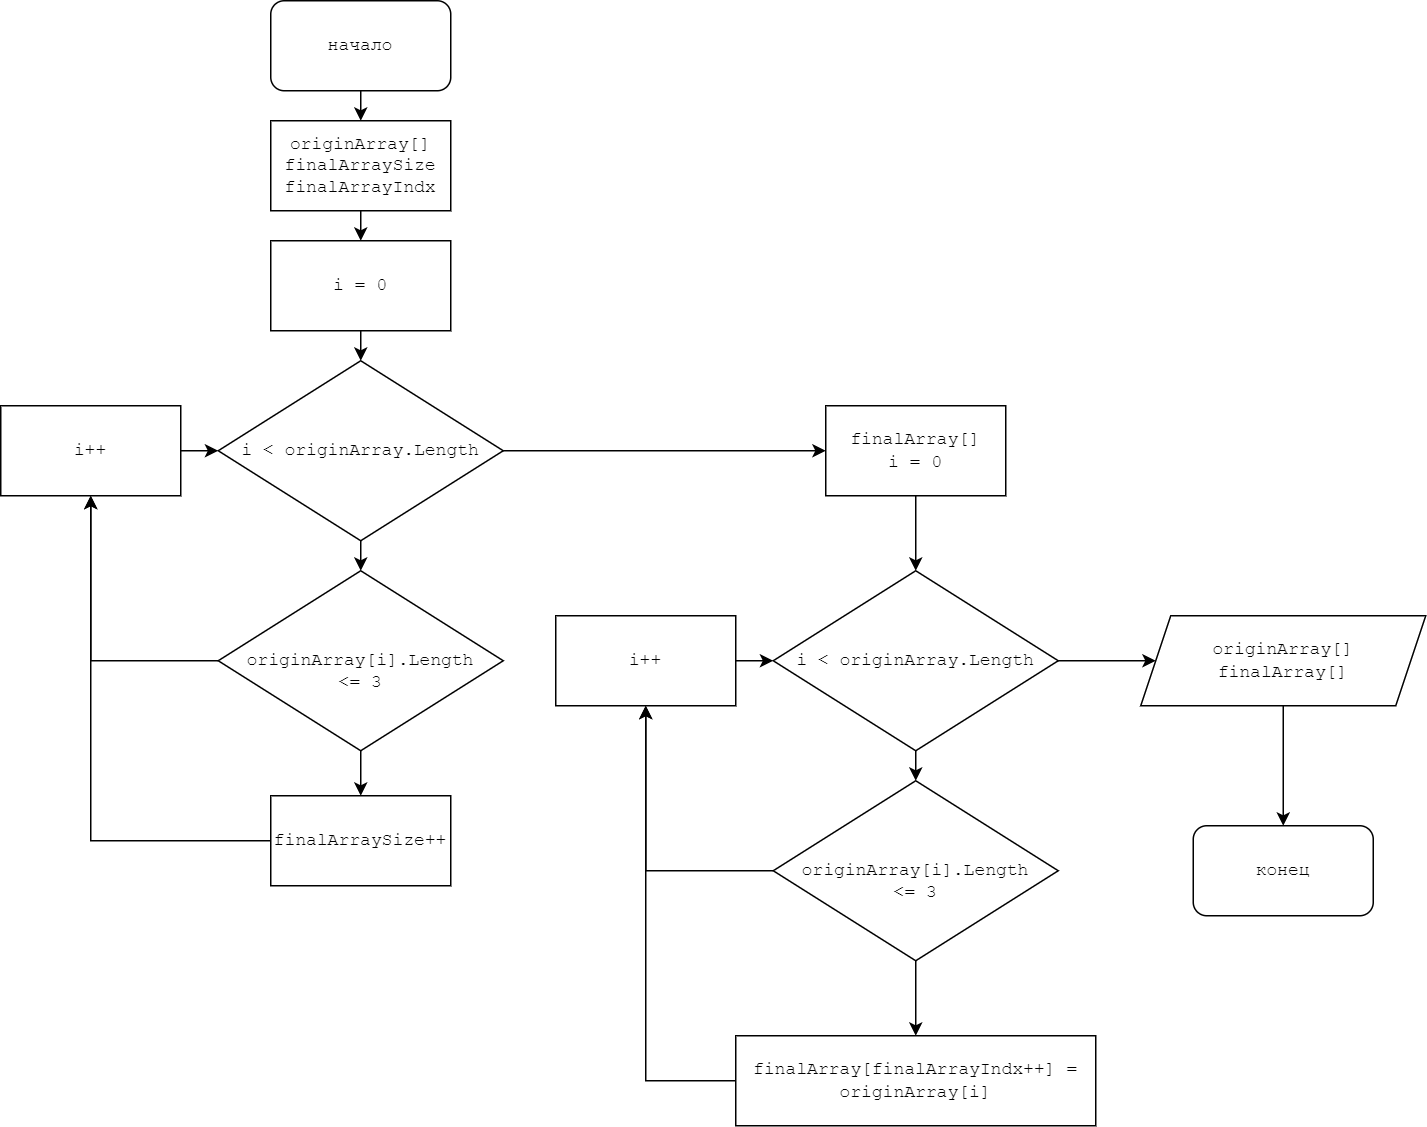

The diagram above was exported from draw.io. Its source (the exported page's mxGraphModel, read from the mxfile embedded in the PNG):
<mxGraphModel dx="1434" dy="791" grid="1" gridSize="10" guides="1" tooltips="1" connect="1" arrows="1" fold="1" page="1" pageScale="1" pageWidth="1100" pageHeight="850" background="none" math="0" shadow="0">
  <root>
    <mxCell id="0" />
    <mxCell id="1" parent="0" />
    <mxCell id="VETGyVSQCllUiThB2BWS-16" style="edgeStyle=orthogonalEdgeStyle;rounded=0;orthogonalLoop=1;jettySize=auto;html=1;exitX=0.5;exitY=1;exitDx=0;exitDy=0;entryX=0.5;entryY=0;entryDx=0;entryDy=0;fontFamily=Courier New;" edge="1" parent="1" source="VETGyVSQCllUiThB2BWS-1" target="VETGyVSQCllUiThB2BWS-2">
      <mxGeometry relative="1" as="geometry" />
    </mxCell>
    <mxCell id="VETGyVSQCllUiThB2BWS-1" value="начало" style="rounded=1;whiteSpace=wrap;html=1;fontFamily=Courier New;" vertex="1" parent="1">
      <mxGeometry x="200" y="20" width="120" height="60" as="geometry" />
    </mxCell>
    <mxCell id="VETGyVSQCllUiThB2BWS-17" style="edgeStyle=orthogonalEdgeStyle;rounded=0;orthogonalLoop=1;jettySize=auto;html=1;exitX=0.5;exitY=1;exitDx=0;exitDy=0;entryX=0.5;entryY=0;entryDx=0;entryDy=0;fontFamily=Courier New;" edge="1" parent="1" source="VETGyVSQCllUiThB2BWS-2" target="VETGyVSQCllUiThB2BWS-3">
      <mxGeometry relative="1" as="geometry" />
    </mxCell>
    <mxCell id="VETGyVSQCllUiThB2BWS-2" value="originArray[]&lt;br&gt;finalArraySize&lt;br&gt;finalArrayIndx" style="rounded=0;whiteSpace=wrap;html=1;fontFamily=Courier New;" vertex="1" parent="1">
      <mxGeometry x="200" y="100" width="120" height="60" as="geometry" />
    </mxCell>
    <mxCell id="VETGyVSQCllUiThB2BWS-18" style="edgeStyle=orthogonalEdgeStyle;rounded=0;orthogonalLoop=1;jettySize=auto;html=1;exitX=0.5;exitY=1;exitDx=0;exitDy=0;entryX=0.5;entryY=0;entryDx=0;entryDy=0;fontFamily=Courier New;" edge="1" parent="1" source="VETGyVSQCllUiThB2BWS-3" target="VETGyVSQCllUiThB2BWS-4">
      <mxGeometry relative="1" as="geometry" />
    </mxCell>
    <mxCell id="VETGyVSQCllUiThB2BWS-3" value="i = 0" style="rounded=0;whiteSpace=wrap;html=1;fontFamily=Courier New;" vertex="1" parent="1">
      <mxGeometry x="200" y="180" width="120" height="60" as="geometry" />
    </mxCell>
    <mxCell id="VETGyVSQCllUiThB2BWS-13" style="edgeStyle=orthogonalEdgeStyle;rounded=0;orthogonalLoop=1;jettySize=auto;html=1;exitX=0.5;exitY=1;exitDx=0;exitDy=0;entryX=0.5;entryY=0;entryDx=0;entryDy=0;fontFamily=Courier New;" edge="1" parent="1" source="VETGyVSQCllUiThB2BWS-4" target="VETGyVSQCllUiThB2BWS-7">
      <mxGeometry relative="1" as="geometry" />
    </mxCell>
    <mxCell id="VETGyVSQCllUiThB2BWS-37" style="edgeStyle=orthogonalEdgeStyle;rounded=0;orthogonalLoop=1;jettySize=auto;html=1;exitX=1;exitY=0.5;exitDx=0;exitDy=0;entryX=0;entryY=0.5;entryDx=0;entryDy=0;fontFamily=Courier New;" edge="1" parent="1" source="VETGyVSQCllUiThB2BWS-4" target="VETGyVSQCllUiThB2BWS-19">
      <mxGeometry relative="1" as="geometry" />
    </mxCell>
    <mxCell id="VETGyVSQCllUiThB2BWS-4" value="i &amp;lt; originArray.Length" style="rhombus;whiteSpace=wrap;html=1;fontFamily=Courier New;" vertex="1" parent="1">
      <mxGeometry x="165" y="260" width="190" height="120" as="geometry" />
    </mxCell>
    <mxCell id="VETGyVSQCllUiThB2BWS-14" value="" style="edgeStyle=orthogonalEdgeStyle;rounded=0;orthogonalLoop=1;jettySize=auto;html=1;fontFamily=Courier New;" edge="1" parent="1" source="VETGyVSQCllUiThB2BWS-5" target="VETGyVSQCllUiThB2BWS-4">
      <mxGeometry relative="1" as="geometry" />
    </mxCell>
    <mxCell id="VETGyVSQCllUiThB2BWS-5" value="i++" style="rounded=0;whiteSpace=wrap;html=1;fontFamily=Courier New;" vertex="1" parent="1">
      <mxGeometry x="20" y="290" width="120" height="60" as="geometry" />
    </mxCell>
    <mxCell id="VETGyVSQCllUiThB2BWS-9" style="edgeStyle=orthogonalEdgeStyle;rounded=0;orthogonalLoop=1;jettySize=auto;html=1;entryX=0.5;entryY=1;entryDx=0;entryDy=0;fontFamily=Courier New;" edge="1" parent="1" source="VETGyVSQCllUiThB2BWS-7" target="VETGyVSQCllUiThB2BWS-5">
      <mxGeometry relative="1" as="geometry" />
    </mxCell>
    <mxCell id="VETGyVSQCllUiThB2BWS-12" style="edgeStyle=orthogonalEdgeStyle;rounded=0;orthogonalLoop=1;jettySize=auto;html=1;exitX=0.5;exitY=1;exitDx=0;exitDy=0;entryX=0.5;entryY=0;entryDx=0;entryDy=0;fontFamily=Courier New;" edge="1" parent="1" source="VETGyVSQCllUiThB2BWS-7" target="VETGyVSQCllUiThB2BWS-8">
      <mxGeometry relative="1" as="geometry" />
    </mxCell>
    <mxCell id="VETGyVSQCllUiThB2BWS-7" value="&lt;br&gt;originArray[i].Length&lt;br&gt;&amp;lt;= 3" style="rhombus;whiteSpace=wrap;html=1;fontFamily=Courier New;" vertex="1" parent="1">
      <mxGeometry x="165" y="400" width="190" height="120" as="geometry" />
    </mxCell>
    <mxCell id="VETGyVSQCllUiThB2BWS-11" style="edgeStyle=orthogonalEdgeStyle;rounded=0;orthogonalLoop=1;jettySize=auto;html=1;fontFamily=Courier New;" edge="1" parent="1" source="VETGyVSQCllUiThB2BWS-8">
      <mxGeometry relative="1" as="geometry">
        <mxPoint x="80" y="350" as="targetPoint" />
      </mxGeometry>
    </mxCell>
    <mxCell id="VETGyVSQCllUiThB2BWS-8" value="finalArraySize++" style="rounded=0;whiteSpace=wrap;html=1;fontFamily=Courier New;" vertex="1" parent="1">
      <mxGeometry x="200" y="550" width="120" height="60" as="geometry" />
    </mxCell>
    <mxCell id="VETGyVSQCllUiThB2BWS-38" style="edgeStyle=orthogonalEdgeStyle;rounded=0;orthogonalLoop=1;jettySize=auto;html=1;exitX=0.5;exitY=1;exitDx=0;exitDy=0;entryX=0.5;entryY=0;entryDx=0;entryDy=0;fontFamily=Courier New;" edge="1" parent="1" source="VETGyVSQCllUiThB2BWS-19" target="VETGyVSQCllUiThB2BWS-29">
      <mxGeometry relative="1" as="geometry" />
    </mxCell>
    <mxCell id="VETGyVSQCllUiThB2BWS-19" value="finalArray[]&lt;br&gt;i = 0" style="rounded=0;whiteSpace=wrap;html=1;fontFamily=Courier New;" vertex="1" parent="1">
      <mxGeometry x="570" y="290" width="120" height="60" as="geometry" />
    </mxCell>
    <mxCell id="VETGyVSQCllUiThB2BWS-28" style="edgeStyle=orthogonalEdgeStyle;rounded=0;orthogonalLoop=1;jettySize=auto;html=1;exitX=0.5;exitY=1;exitDx=0;exitDy=0;entryX=0.5;entryY=0;entryDx=0;entryDy=0;fontFamily=Courier New;" edge="1" parent="1" source="VETGyVSQCllUiThB2BWS-29" target="VETGyVSQCllUiThB2BWS-34">
      <mxGeometry relative="1" as="geometry" />
    </mxCell>
    <mxCell id="VETGyVSQCllUiThB2BWS-41" style="edgeStyle=orthogonalEdgeStyle;rounded=0;orthogonalLoop=1;jettySize=auto;html=1;exitX=1;exitY=0.5;exitDx=0;exitDy=0;entryX=0;entryY=0.5;entryDx=0;entryDy=0;fontFamily=Courier New;" edge="1" parent="1" source="VETGyVSQCllUiThB2BWS-29" target="VETGyVSQCllUiThB2BWS-39">
      <mxGeometry relative="1" as="geometry" />
    </mxCell>
    <mxCell id="VETGyVSQCllUiThB2BWS-29" value="i &amp;lt; originArray.Length" style="rhombus;whiteSpace=wrap;html=1;fontFamily=Courier New;" vertex="1" parent="1">
      <mxGeometry x="535" y="400" width="190" height="120" as="geometry" />
    </mxCell>
    <mxCell id="VETGyVSQCllUiThB2BWS-30" value="" style="edgeStyle=orthogonalEdgeStyle;rounded=0;orthogonalLoop=1;jettySize=auto;html=1;fontFamily=Courier New;" edge="1" parent="1" source="VETGyVSQCllUiThB2BWS-31" target="VETGyVSQCllUiThB2BWS-29">
      <mxGeometry relative="1" as="geometry" />
    </mxCell>
    <mxCell id="VETGyVSQCllUiThB2BWS-31" value="i++" style="rounded=0;whiteSpace=wrap;html=1;fontFamily=Courier New;" vertex="1" parent="1">
      <mxGeometry x="390" y="430" width="120" height="60" as="geometry" />
    </mxCell>
    <mxCell id="VETGyVSQCllUiThB2BWS-32" style="edgeStyle=orthogonalEdgeStyle;rounded=0;orthogonalLoop=1;jettySize=auto;html=1;entryX=0.5;entryY=1;entryDx=0;entryDy=0;fontFamily=Courier New;" edge="1" parent="1" source="VETGyVSQCllUiThB2BWS-34" target="VETGyVSQCllUiThB2BWS-31">
      <mxGeometry relative="1" as="geometry" />
    </mxCell>
    <mxCell id="VETGyVSQCllUiThB2BWS-33" style="edgeStyle=orthogonalEdgeStyle;rounded=0;orthogonalLoop=1;jettySize=auto;html=1;exitX=0.5;exitY=1;exitDx=0;exitDy=0;entryX=0.5;entryY=0;entryDx=0;entryDy=0;fontFamily=Courier New;" edge="1" parent="1" source="VETGyVSQCllUiThB2BWS-34" target="VETGyVSQCllUiThB2BWS-36">
      <mxGeometry relative="1" as="geometry" />
    </mxCell>
    <mxCell id="VETGyVSQCllUiThB2BWS-34" value="&lt;br&gt;originArray[i].Length&lt;br&gt;&amp;lt;= 3" style="rhombus;whiteSpace=wrap;html=1;fontFamily=Courier New;" vertex="1" parent="1">
      <mxGeometry x="535" y="540" width="190" height="120" as="geometry" />
    </mxCell>
    <mxCell id="VETGyVSQCllUiThB2BWS-35" style="edgeStyle=orthogonalEdgeStyle;rounded=0;orthogonalLoop=1;jettySize=auto;html=1;fontFamily=Courier New;" edge="1" parent="1" source="VETGyVSQCllUiThB2BWS-36">
      <mxGeometry relative="1" as="geometry">
        <mxPoint x="450" y="490" as="targetPoint" />
      </mxGeometry>
    </mxCell>
    <mxCell id="VETGyVSQCllUiThB2BWS-36" value="finalArray[finalArrayIndx++] = originArray[i]" style="rounded=0;whiteSpace=wrap;html=1;fontFamily=Courier New;" vertex="1" parent="1">
      <mxGeometry x="510" y="710" width="240" height="60" as="geometry" />
    </mxCell>
    <mxCell id="VETGyVSQCllUiThB2BWS-42" style="edgeStyle=orthogonalEdgeStyle;rounded=0;orthogonalLoop=1;jettySize=auto;html=1;exitX=0.5;exitY=1;exitDx=0;exitDy=0;entryX=0.5;entryY=0;entryDx=0;entryDy=0;fontFamily=Courier New;" edge="1" parent="1" source="VETGyVSQCllUiThB2BWS-39" target="VETGyVSQCllUiThB2BWS-40">
      <mxGeometry relative="1" as="geometry" />
    </mxCell>
    <mxCell id="VETGyVSQCllUiThB2BWS-39" value="originArray[]&lt;br&gt;finalArray[]" style="shape=parallelogram;perimeter=parallelogramPerimeter;whiteSpace=wrap;html=1;fixedSize=1;fontFamily=Courier New;" vertex="1" parent="1">
      <mxGeometry x="780" y="430" width="190" height="60" as="geometry" />
    </mxCell>
    <mxCell id="VETGyVSQCllUiThB2BWS-40" value="конец" style="rounded=1;whiteSpace=wrap;html=1;fontFamily=Courier New;" vertex="1" parent="1">
      <mxGeometry x="815" y="570" width="120" height="60" as="geometry" />
    </mxCell>
  </root>
</mxGraphModel>